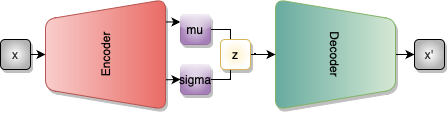

The diagram above was exported from draw.io. Its source (the exported page's mxGraphModel, read from the mxfile embedded in the PNG):
<mxGraphModel dx="574" dy="331" grid="1" gridSize="10" guides="1" tooltips="1" connect="1" arrows="1" fold="1" page="1" pageScale="1" pageWidth="827" pageHeight="1169" math="0" shadow="0">
  <root>
    <mxCell id="0" />
    <mxCell id="1" parent="0" />
    <mxCell id="q4tX3KBGm9QvAXcKVCdL-11" style="rounded=0;orthogonalLoop=1;jettySize=auto;html=1;exitX=0.796;exitY=0.997;exitDx=0;exitDy=0;entryX=0;entryY=0.25;entryDx=0;entryDy=0;exitPerimeter=0;" parent="1" source="q4tX3KBGm9QvAXcKVCdL-1" target="q4tX3KBGm9QvAXcKVCdL-5" edge="1">
      <mxGeometry relative="1" as="geometry" />
    </mxCell>
    <mxCell id="q4tX3KBGm9QvAXcKVCdL-13" style="orthogonalLoop=1;jettySize=auto;html=1;entryX=0;entryY=0.5;entryDx=0;entryDy=0;movable=1;resizable=1;rotatable=1;deletable=1;editable=1;locked=0;connectable=1;jumpSize=5;sourcePerimeterSpacing=0;rounded=0;exitX=0.27;exitY=0.994;exitDx=0;exitDy=0;exitPerimeter=0;" parent="1" source="q4tX3KBGm9QvAXcKVCdL-1" target="q4tX3KBGm9QvAXcKVCdL-6" edge="1">
      <mxGeometry relative="1" as="geometry">
        <mxPoint x="170" y="325" as="sourcePoint" />
      </mxGeometry>
    </mxCell>
    <mxCell id="q4tX3KBGm9QvAXcKVCdL-1" value="Encoder" style="shape=trapezoid;perimeter=trapezoidPerimeter;whiteSpace=wrap;html=1;fixedSize=1;rotation=-90;fillColor=#f8cecc;strokeColor=#b85450;shadow=1;rounded=1;gradientColor=#EA6B66;" parent="1" vertex="1">
      <mxGeometry x="50" y="240" width="110" height="120" as="geometry" />
    </mxCell>
    <mxCell id="q4tX3KBGm9QvAXcKVCdL-19" value="" style="edgeStyle=orthogonalEdgeStyle;rounded=0;orthogonalLoop=1;jettySize=auto;html=1;" parent="1" source="q4tX3KBGm9QvAXcKVCdL-3" target="q4tX3KBGm9QvAXcKVCdL-16" edge="1">
      <mxGeometry relative="1" as="geometry" />
    </mxCell>
    <mxCell id="q4tX3KBGm9QvAXcKVCdL-3" value="Decoder" style="shape=trapezoid;perimeter=trapezoidPerimeter;whiteSpace=wrap;html=1;fixedSize=1;rotation=90;fillColor=#d5e8d4;strokeColor=#82b366;shadow=1;rounded=1;gradientColor=#67AB9F;" parent="1" vertex="1">
      <mxGeometry x="280" y="240" width="110" height="120" as="geometry" />
    </mxCell>
    <mxCell id="q4tX3KBGm9QvAXcKVCdL-8" value="" style="edgeStyle=orthogonalEdgeStyle;rounded=0;orthogonalLoop=1;jettySize=auto;html=1;" parent="1" source="q4tX3KBGm9QvAXcKVCdL-5" target="q4tX3KBGm9QvAXcKVCdL-7" edge="1">
      <mxGeometry relative="1" as="geometry" />
    </mxCell>
    <mxCell id="q4tX3KBGm9QvAXcKVCdL-5" value="mu" style="rounded=1;whiteSpace=wrap;html=1;fillColor=#e1d5e7;strokeColor=#9673a6;gradientColor=#A680B8;glass=1;shadow=1;gradientDirection=radial;" parent="1" vertex="1">
      <mxGeometry x="180" y="260" width="30" height="30" as="geometry" />
    </mxCell>
    <mxCell id="q4tX3KBGm9QvAXcKVCdL-9" value="" style="edgeStyle=orthogonalEdgeStyle;rounded=0;orthogonalLoop=1;jettySize=auto;html=1;" parent="1" source="q4tX3KBGm9QvAXcKVCdL-6" target="q4tX3KBGm9QvAXcKVCdL-7" edge="1">
      <mxGeometry relative="1" as="geometry" />
    </mxCell>
    <mxCell id="q4tX3KBGm9QvAXcKVCdL-6" value="sigma" style="rounded=1;whiteSpace=wrap;html=1;fillColor=#e1d5e7;strokeColor=#9673a6;gradientColor=#A680B8;glass=1;shadow=1;gradientDirection=radial;" parent="1" vertex="1">
      <mxGeometry x="180" y="310" width="30" height="30" as="geometry" />
    </mxCell>
    <mxCell id="q4tX3KBGm9QvAXcKVCdL-15" value="" style="edgeStyle=orthogonalEdgeStyle;rounded=0;orthogonalLoop=1;jettySize=auto;html=1;" parent="1" source="q4tX3KBGm9QvAXcKVCdL-7" target="q4tX3KBGm9QvAXcKVCdL-3" edge="1">
      <mxGeometry relative="1" as="geometry" />
    </mxCell>
    <mxCell id="q4tX3KBGm9QvAXcKVCdL-7" value="z" style="rounded=1;whiteSpace=wrap;html=1;fillColor=#fff2cc;strokeColor=#d6b656;shadow=1;gradientDirection=radial;gradientColor=#FFFFFF;" parent="1" vertex="1">
      <mxGeometry x="220" y="285" width="30" height="30" as="geometry" />
    </mxCell>
    <mxCell id="q4tX3KBGm9QvAXcKVCdL-16" value="x'" style="rounded=1;whiteSpace=wrap;html=1;fillColor=default;fontColor=#333333;strokeColor=default;shadow=1;gradientColor=#B3B3B3;gradientDirection=radial;" parent="1" vertex="1">
      <mxGeometry x="414" y="285" width="30" height="30" as="geometry" />
    </mxCell>
    <mxCell id="q4tX3KBGm9QvAXcKVCdL-21" value="" style="rounded=0;orthogonalLoop=1;jettySize=auto;html=1;" parent="1" source="q4tX3KBGm9QvAXcKVCdL-17" target="q4tX3KBGm9QvAXcKVCdL-1" edge="1">
      <mxGeometry relative="1" as="geometry" />
    </mxCell>
    <mxCell id="q4tX3KBGm9QvAXcKVCdL-17" value="x" style="rounded=1;whiteSpace=wrap;html=1;fillColor=default;fontColor=#333333;strokeColor=default;shadow=1;gradientColor=#B3B3B3;gradientDirection=radial;" parent="1" vertex="1">
      <mxGeometry y="285" width="30" height="30" as="geometry" />
    </mxCell>
  </root>
</mxGraphModel>